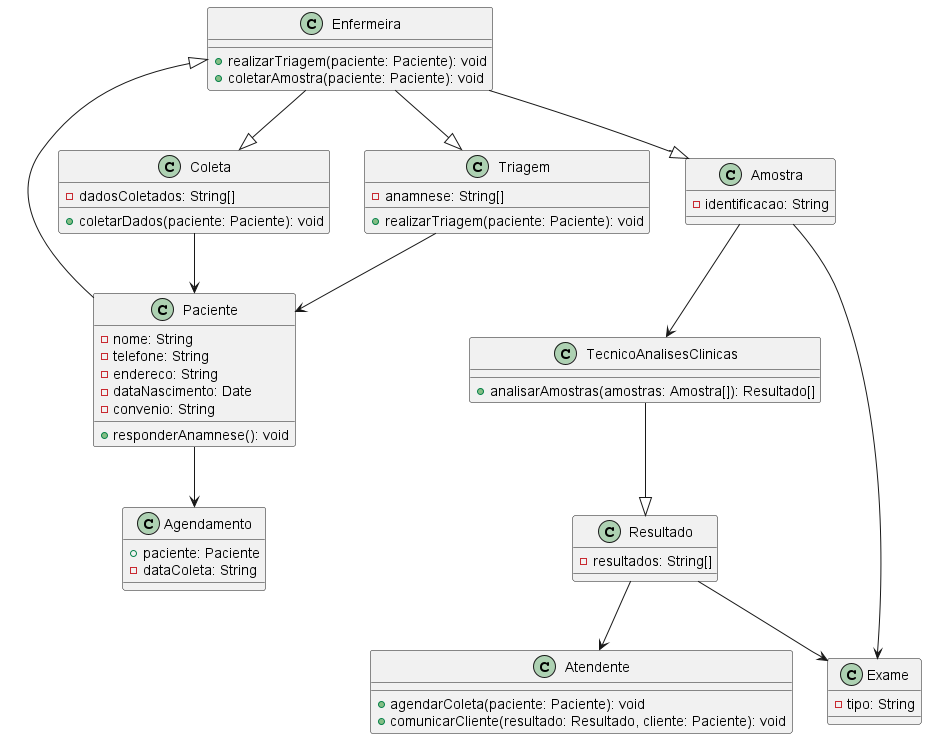

The diagram above was rendered by PlantUML. Its source (embedded in the PNG):
@startuml extracaoUbiqua

class Atendente {
    + agendarColeta(paciente: Paciente): void
    + comunicarCliente(resultado: Resultado, cliente: Paciente): void
}

class Paciente {
    - nome: String
    - telefone: String
    - endereco: String
    - dataNascimento: Date
    - convenio: String
    + responderAnamnese(): void
}

class Agendamento {
    + paciente: Paciente
    - dataColeta: String
}

class Enfermeira {
    + realizarTriagem(paciente: Paciente): void
    + coletarAmostra(paciente: Paciente): void
}

class TecnicoAnalisesClinicas {
    + analisarAmostras(amostras: Amostra[]): Resultado[]
}


class Coleta {
    - dadosColetados: String[]
    + coletarDados(paciente: Paciente): void
}

class Triagem {
    - anamnese: String[]
    + realizarTriagem(paciente: Paciente): void
}

class Amostra {
    - identificacao: String
}

class Exame {
    - tipo: String
}

class Resultado {
    - resultados: String[]
}

Paciente --> Agendamento
Resultado --> Atendente

Enfermeira --|> Coleta
Enfermeira --|> Triagem
Enfermeira --|> Amostra
Paciente --|> Enfermeira

TecnicoAnalisesClinicas --|> Resultado

Coleta --> Paciente

Triagem --> Paciente

Amostra --> TecnicoAnalisesClinicas

Amostra --> Exame

Resultado --> Exame

@enduml